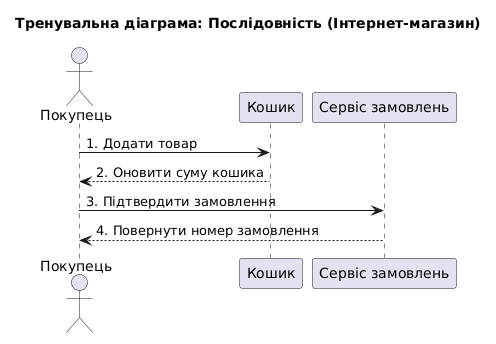

The diagram above was rendered by PlantUML. Its source (embedded in the PNG):
@startuml
title Тренувальна діаграма: Послідовність (Інтернет-магазин)

actor "Покупець" as Buyer
participant "Кошик" as Cart
participant "Сервіс замовлень" as OrderService

Buyer -> Cart : 1. Додати товар
Cart --> Buyer : 2. Оновити суму кошика
Buyer -> OrderService : 3. Підтвердити замовлення
OrderService --> Buyer : 4. Повернути номер замовлення
@enduml